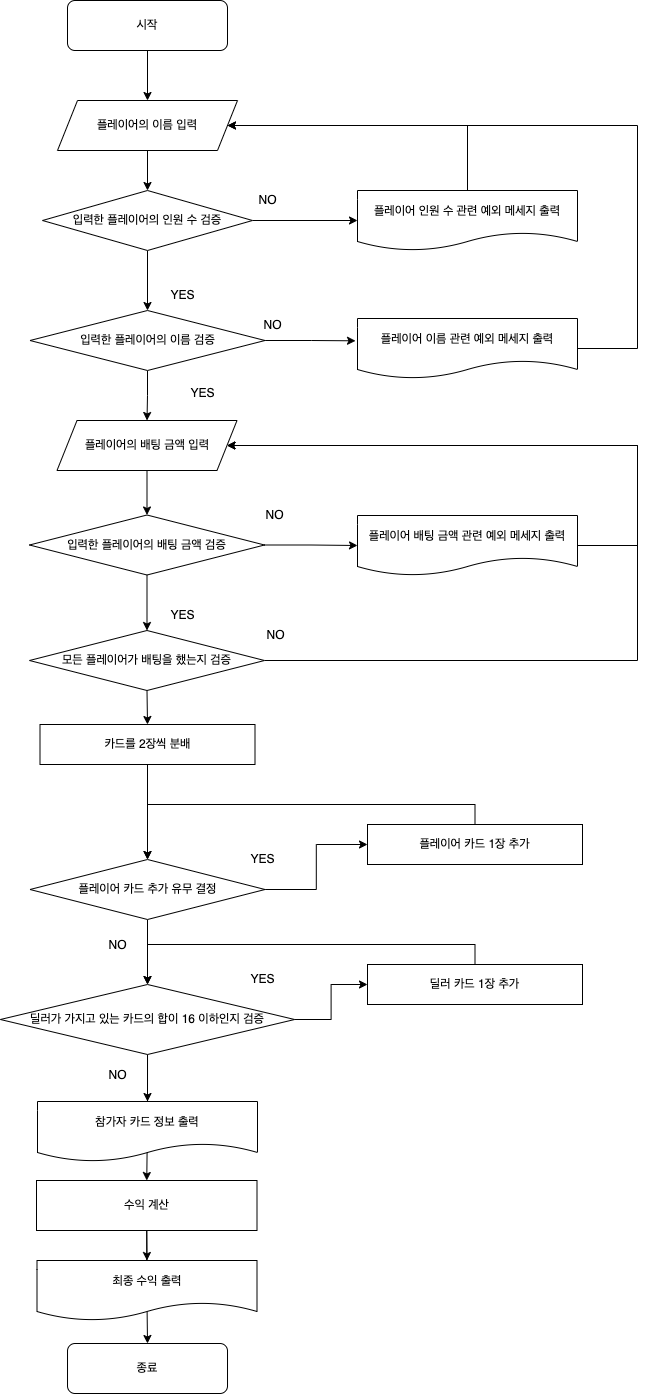

The diagram above was exported from draw.io. Its source (the exported page's mxGraphModel, read from the mxfile embedded in the PNG):
<mxGraphModel dx="1194" dy="648" grid="1" gridSize="10" guides="1" tooltips="1" connect="1" arrows="1" fold="1" page="1" pageScale="1" pageWidth="827" pageHeight="1169" math="0" shadow="0">
  <root>
    <mxCell id="0" />
    <mxCell id="1" parent="0" />
    <mxCell id="Mxf2Z47UdbrAO-vQgyeo-41" style="edgeStyle=orthogonalEdgeStyle;rounded=0;orthogonalLoop=1;jettySize=auto;html=1;exitX=0.5;exitY=1;exitDx=0;exitDy=0;" parent="1" source="Mxf2Z47UdbrAO-vQgyeo-1" target="Mxf2Z47UdbrAO-vQgyeo-2" edge="1">
      <mxGeometry relative="1" as="geometry" />
    </mxCell>
    <mxCell id="Mxf2Z47UdbrAO-vQgyeo-1" value="시작" style="rounded=1;whiteSpace=wrap;html=1;" parent="1" vertex="1">
      <mxGeometry x="130" y="40" width="160" height="50" as="geometry" />
    </mxCell>
    <mxCell id="Mxf2Z47UdbrAO-vQgyeo-7" style="edgeStyle=orthogonalEdgeStyle;rounded=0;orthogonalLoop=1;jettySize=auto;html=1;exitX=0.5;exitY=1;exitDx=0;exitDy=0;" parent="1" source="Mxf2Z47UdbrAO-vQgyeo-2" target="Mxf2Z47UdbrAO-vQgyeo-5" edge="1">
      <mxGeometry relative="1" as="geometry" />
    </mxCell>
    <mxCell id="Mxf2Z47UdbrAO-vQgyeo-2" value="플레이어의 이름 입력" style="shape=parallelogram;perimeter=parallelogramPerimeter;whiteSpace=wrap;html=1;fixedSize=1;" parent="1" vertex="1">
      <mxGeometry x="120" y="140" width="180" height="50" as="geometry" />
    </mxCell>
    <mxCell id="Mxf2Z47UdbrAO-vQgyeo-10" style="edgeStyle=orthogonalEdgeStyle;rounded=0;orthogonalLoop=1;jettySize=auto;html=1;exitX=1;exitY=0.5;exitDx=0;exitDy=0;entryX=-0.009;entryY=0.372;entryDx=0;entryDy=0;entryPerimeter=0;" parent="1" source="Mxf2Z47UdbrAO-vQgyeo-3" target="Mxf2Z47UdbrAO-vQgyeo-6" edge="1">
      <mxGeometry relative="1" as="geometry" />
    </mxCell>
    <mxCell id="Dp5Sc5aeOHCzrkoLhpcF-8" style="edgeStyle=orthogonalEdgeStyle;rounded=0;orthogonalLoop=1;jettySize=auto;html=1;exitX=0.5;exitY=1;exitDx=0;exitDy=0;" parent="1" source="Mxf2Z47UdbrAO-vQgyeo-3" target="Dp5Sc5aeOHCzrkoLhpcF-1" edge="1">
      <mxGeometry relative="1" as="geometry" />
    </mxCell>
    <mxCell id="Mxf2Z47UdbrAO-vQgyeo-3" value="입력한 플레이어의 이름 검증" style="rhombus;whiteSpace=wrap;html=1;" parent="1" vertex="1">
      <mxGeometry x="92.5" y="350" width="235" height="60" as="geometry" />
    </mxCell>
    <mxCell id="Mxf2Z47UdbrAO-vQgyeo-42" style="edgeStyle=orthogonalEdgeStyle;rounded=0;orthogonalLoop=1;jettySize=auto;html=1;exitX=0.5;exitY=0;exitDx=0;exitDy=0;entryX=1;entryY=0.5;entryDx=0;entryDy=0;" parent="1" source="Mxf2Z47UdbrAO-vQgyeo-4" target="Mxf2Z47UdbrAO-vQgyeo-2" edge="1">
      <mxGeometry relative="1" as="geometry">
        <Array as="points">
          <mxPoint x="530" y="165" />
        </Array>
      </mxGeometry>
    </mxCell>
    <mxCell id="Mxf2Z47UdbrAO-vQgyeo-4" value="플레이어 인원 수 관련 예외 메세지 출력" style="shape=document;whiteSpace=wrap;html=1;boundedLbl=1;" parent="1" vertex="1">
      <mxGeometry x="420" y="230" width="220" height="60" as="geometry" />
    </mxCell>
    <mxCell id="Mxf2Z47UdbrAO-vQgyeo-8" style="edgeStyle=orthogonalEdgeStyle;rounded=0;orthogonalLoop=1;jettySize=auto;html=1;exitX=0.5;exitY=1;exitDx=0;exitDy=0;entryX=0.5;entryY=0;entryDx=0;entryDy=0;" parent="1" source="Mxf2Z47UdbrAO-vQgyeo-5" target="Mxf2Z47UdbrAO-vQgyeo-3" edge="1">
      <mxGeometry relative="1" as="geometry" />
    </mxCell>
    <mxCell id="Mxf2Z47UdbrAO-vQgyeo-9" style="edgeStyle=orthogonalEdgeStyle;rounded=0;orthogonalLoop=1;jettySize=auto;html=1;exitX=1;exitY=0.5;exitDx=0;exitDy=0;entryX=0;entryY=0.5;entryDx=0;entryDy=0;" parent="1" source="Mxf2Z47UdbrAO-vQgyeo-5" target="Mxf2Z47UdbrAO-vQgyeo-4" edge="1">
      <mxGeometry relative="1" as="geometry" />
    </mxCell>
    <mxCell id="Mxf2Z47UdbrAO-vQgyeo-5" value="입력한 플레이어의 인원 수 검증" style="rhombus;whiteSpace=wrap;html=1;" parent="1" vertex="1">
      <mxGeometry x="105" y="230" width="210" height="60" as="geometry" />
    </mxCell>
    <mxCell id="Mxf2Z47UdbrAO-vQgyeo-43" style="edgeStyle=orthogonalEdgeStyle;rounded=0;orthogonalLoop=1;jettySize=auto;html=1;exitX=1;exitY=0.5;exitDx=0;exitDy=0;entryX=1;entryY=0.5;entryDx=0;entryDy=0;" parent="1" source="Mxf2Z47UdbrAO-vQgyeo-6" target="Mxf2Z47UdbrAO-vQgyeo-2" edge="1">
      <mxGeometry relative="1" as="geometry">
        <Array as="points">
          <mxPoint x="700" y="388" />
          <mxPoint x="700" y="165" />
        </Array>
      </mxGeometry>
    </mxCell>
    <mxCell id="Mxf2Z47UdbrAO-vQgyeo-6" value="플레이어 이름 관련 예외 메세지 출력" style="shape=document;whiteSpace=wrap;html=1;boundedLbl=1;" parent="1" vertex="1">
      <mxGeometry x="420" y="358" width="220" height="60" as="geometry" />
    </mxCell>
    <mxCell id="Mxf2Z47UdbrAO-vQgyeo-15" style="edgeStyle=orthogonalEdgeStyle;rounded=0;orthogonalLoop=1;jettySize=auto;html=1;exitX=0.5;exitY=1;exitDx=0;exitDy=0;entryX=0.5;entryY=0;entryDx=0;entryDy=0;" parent="1" source="Mxf2Z47UdbrAO-vQgyeo-12" target="Mxf2Z47UdbrAO-vQgyeo-13" edge="1">
      <mxGeometry relative="1" as="geometry" />
    </mxCell>
    <mxCell id="Mxf2Z47UdbrAO-vQgyeo-12" value="카드를 2장씩 분배" style="rounded=0;whiteSpace=wrap;html=1;" parent="1" vertex="1">
      <mxGeometry x="102.5" y="764" width="215" height="40" as="geometry" />
    </mxCell>
    <mxCell id="Mxf2Z47UdbrAO-vQgyeo-19" style="edgeStyle=orthogonalEdgeStyle;rounded=0;orthogonalLoop=1;jettySize=auto;html=1;exitX=1;exitY=0.5;exitDx=0;exitDy=0;entryX=0;entryY=0.5;entryDx=0;entryDy=0;" parent="1" source="Mxf2Z47UdbrAO-vQgyeo-13" target="Mxf2Z47UdbrAO-vQgyeo-18" edge="1">
      <mxGeometry relative="1" as="geometry" />
    </mxCell>
    <mxCell id="Mxf2Z47UdbrAO-vQgyeo-27" style="edgeStyle=orthogonalEdgeStyle;rounded=0;orthogonalLoop=1;jettySize=auto;html=1;exitX=0.5;exitY=1;exitDx=0;exitDy=0;entryX=0.5;entryY=0;entryDx=0;entryDy=0;" parent="1" source="Mxf2Z47UdbrAO-vQgyeo-13" target="Mxf2Z47UdbrAO-vQgyeo-17" edge="1">
      <mxGeometry relative="1" as="geometry" />
    </mxCell>
    <mxCell id="Mxf2Z47UdbrAO-vQgyeo-13" value="플레이어 카드 추가 유무 결정" style="rhombus;whiteSpace=wrap;html=1;" parent="1" vertex="1">
      <mxGeometry x="92.5" y="899" width="235" height="60" as="geometry" />
    </mxCell>
    <mxCell id="Mxf2Z47UdbrAO-vQgyeo-29" style="edgeStyle=orthogonalEdgeStyle;rounded=0;orthogonalLoop=1;jettySize=auto;html=1;exitX=1;exitY=0.5;exitDx=0;exitDy=0;entryX=0;entryY=0.5;entryDx=0;entryDy=0;" parent="1" source="Mxf2Z47UdbrAO-vQgyeo-17" target="Mxf2Z47UdbrAO-vQgyeo-28" edge="1">
      <mxGeometry relative="1" as="geometry" />
    </mxCell>
    <mxCell id="Mxf2Z47UdbrAO-vQgyeo-36" style="edgeStyle=orthogonalEdgeStyle;rounded=0;orthogonalLoop=1;jettySize=auto;html=1;exitX=0.5;exitY=1;exitDx=0;exitDy=0;entryX=0.5;entryY=0;entryDx=0;entryDy=0;" parent="1" source="Mxf2Z47UdbrAO-vQgyeo-17" target="Mxf2Z47UdbrAO-vQgyeo-35" edge="1">
      <mxGeometry relative="1" as="geometry" />
    </mxCell>
    <mxCell id="YlgVPNOmmzfOWzrHRHrr-2" style="edgeStyle=orthogonalEdgeStyle;rounded=0;orthogonalLoop=1;jettySize=auto;html=1;exitX=0.5;exitY=1;exitDx=0;exitDy=0;entryX=0.5;entryY=0;entryDx=0;entryDy=0;" edge="1" parent="1" source="Mxf2Z47UdbrAO-vQgyeo-17" target="YlgVPNOmmzfOWzrHRHrr-1">
      <mxGeometry relative="1" as="geometry" />
    </mxCell>
    <mxCell id="Mxf2Z47UdbrAO-vQgyeo-17" value="딜러가 가지고 있는 카드의 합이 16 이하인지 검증" style="rhombus;whiteSpace=wrap;html=1;" parent="1" vertex="1">
      <mxGeometry x="62.88" y="1024" width="294.25" height="70" as="geometry" />
    </mxCell>
    <mxCell id="Mxf2Z47UdbrAO-vQgyeo-25" style="edgeStyle=orthogonalEdgeStyle;rounded=0;orthogonalLoop=1;jettySize=auto;html=1;exitX=0.5;exitY=0;exitDx=0;exitDy=0;entryX=0.5;entryY=0;entryDx=0;entryDy=0;" parent="1" source="Mxf2Z47UdbrAO-vQgyeo-18" target="Mxf2Z47UdbrAO-vQgyeo-13" edge="1">
      <mxGeometry relative="1" as="geometry" />
    </mxCell>
    <mxCell id="Mxf2Z47UdbrAO-vQgyeo-18" value="플레이어 카드 1장 추가" style="rounded=0;whiteSpace=wrap;html=1;" parent="1" vertex="1">
      <mxGeometry x="430" y="864" width="215" height="40" as="geometry" />
    </mxCell>
    <mxCell id="Mxf2Z47UdbrAO-vQgyeo-20" value="NO" style="text;html=1;align=center;verticalAlign=middle;resizable=0;points=[];autosize=1;strokeColor=none;fillColor=none;" parent="1" vertex="1">
      <mxGeometry x="310" y="225" width="40" height="30" as="geometry" />
    </mxCell>
    <mxCell id="Mxf2Z47UdbrAO-vQgyeo-21" value="YES" style="text;html=1;align=center;verticalAlign=middle;resizable=0;points=[];autosize=1;strokeColor=none;fillColor=none;" parent="1" vertex="1">
      <mxGeometry x="220" y="320" width="50" height="30" as="geometry" />
    </mxCell>
    <mxCell id="Mxf2Z47UdbrAO-vQgyeo-22" value="NO" style="text;html=1;align=center;verticalAlign=middle;resizable=0;points=[];autosize=1;strokeColor=none;fillColor=none;" parent="1" vertex="1">
      <mxGeometry x="315" y="350" width="40" height="30" as="geometry" />
    </mxCell>
    <mxCell id="Mxf2Z47UdbrAO-vQgyeo-23" value="YES" style="text;html=1;align=center;verticalAlign=middle;resizable=0;points=[];autosize=1;strokeColor=none;fillColor=none;" parent="1" vertex="1">
      <mxGeometry x="240" y="418" width="50" height="30" as="geometry" />
    </mxCell>
    <mxCell id="Mxf2Z47UdbrAO-vQgyeo-24" value="YES" style="text;html=1;align=center;verticalAlign=middle;resizable=0;points=[];autosize=1;strokeColor=none;fillColor=none;" parent="1" vertex="1">
      <mxGeometry x="300" y="884" width="50" height="30" as="geometry" />
    </mxCell>
    <mxCell id="Mxf2Z47UdbrAO-vQgyeo-30" style="edgeStyle=orthogonalEdgeStyle;rounded=0;orthogonalLoop=1;jettySize=auto;html=1;exitX=0.5;exitY=0;exitDx=0;exitDy=0;entryX=0.5;entryY=0;entryDx=0;entryDy=0;" parent="1" source="Mxf2Z47UdbrAO-vQgyeo-28" target="Mxf2Z47UdbrAO-vQgyeo-17" edge="1">
      <mxGeometry relative="1" as="geometry" />
    </mxCell>
    <mxCell id="Mxf2Z47UdbrAO-vQgyeo-28" value="딜러 카드 1장 추가" style="rounded=0;whiteSpace=wrap;html=1;" parent="1" vertex="1">
      <mxGeometry x="430" y="1004" width="215" height="40" as="geometry" />
    </mxCell>
    <mxCell id="Mxf2Z47UdbrAO-vQgyeo-31" value="YES" style="text;html=1;align=center;verticalAlign=middle;resizable=0;points=[];autosize=1;strokeColor=none;fillColor=none;" parent="1" vertex="1">
      <mxGeometry x="300" y="1004" width="50" height="30" as="geometry" />
    </mxCell>
    <mxCell id="Mxf2Z47UdbrAO-vQgyeo-32" value="NO" style="text;html=1;align=center;verticalAlign=middle;resizable=0;points=[];autosize=1;strokeColor=none;fillColor=none;" parent="1" vertex="1">
      <mxGeometry x="160" y="970" width="40" height="30" as="geometry" />
    </mxCell>
    <mxCell id="Mxf2Z47UdbrAO-vQgyeo-33" value="NO" style="text;html=1;align=center;verticalAlign=middle;resizable=0;points=[];autosize=1;strokeColor=none;fillColor=none;" parent="1" vertex="1">
      <mxGeometry x="160" y="1100" width="40" height="30" as="geometry" />
    </mxCell>
    <mxCell id="Mxf2Z47UdbrAO-vQgyeo-35" value="참가자 카드 정보 출력" style="shape=document;whiteSpace=wrap;html=1;boundedLbl=1;" parent="1" vertex="1">
      <mxGeometry x="100" y="1141" width="220" height="60" as="geometry" />
    </mxCell>
    <mxCell id="Mxf2Z47UdbrAO-vQgyeo-37" value="종료" style="rounded=1;whiteSpace=wrap;html=1;" parent="1" vertex="1">
      <mxGeometry x="130.01" y="1383" width="160" height="50" as="geometry" />
    </mxCell>
    <mxCell id="Dp5Sc5aeOHCzrkoLhpcF-9" style="edgeStyle=orthogonalEdgeStyle;rounded=0;orthogonalLoop=1;jettySize=auto;html=1;exitX=0.5;exitY=1;exitDx=0;exitDy=0;entryX=0.5;entryY=0;entryDx=0;entryDy=0;" parent="1" source="Dp5Sc5aeOHCzrkoLhpcF-1" target="Dp5Sc5aeOHCzrkoLhpcF-3" edge="1">
      <mxGeometry relative="1" as="geometry" />
    </mxCell>
    <mxCell id="Dp5Sc5aeOHCzrkoLhpcF-1" value="플레이어의 배팅 금액 입력" style="shape=parallelogram;perimeter=parallelogramPerimeter;whiteSpace=wrap;html=1;fixedSize=1;" parent="1" vertex="1">
      <mxGeometry x="119.5" y="460" width="180" height="50" as="geometry" />
    </mxCell>
    <mxCell id="Dp5Sc5aeOHCzrkoLhpcF-6" style="edgeStyle=orthogonalEdgeStyle;rounded=0;orthogonalLoop=1;jettySize=auto;html=1;exitX=1;exitY=0.5;exitDx=0;exitDy=0;entryX=0;entryY=0.5;entryDx=0;entryDy=0;" parent="1" source="Dp5Sc5aeOHCzrkoLhpcF-3" target="Dp5Sc5aeOHCzrkoLhpcF-5" edge="1">
      <mxGeometry relative="1" as="geometry" />
    </mxCell>
    <mxCell id="Dp5Sc5aeOHCzrkoLhpcF-10" style="edgeStyle=orthogonalEdgeStyle;rounded=0;orthogonalLoop=1;jettySize=auto;html=1;exitX=0.5;exitY=1;exitDx=0;exitDy=0;entryX=0.5;entryY=0;entryDx=0;entryDy=0;" parent="1" source="Dp5Sc5aeOHCzrkoLhpcF-3" target="Dp5Sc5aeOHCzrkoLhpcF-4" edge="1">
      <mxGeometry relative="1" as="geometry" />
    </mxCell>
    <mxCell id="Dp5Sc5aeOHCzrkoLhpcF-3" value="입력한 플레이어의 배팅 금액 검증" style="rhombus;whiteSpace=wrap;html=1;" parent="1" vertex="1">
      <mxGeometry x="92" y="554.5" width="235" height="60" as="geometry" />
    </mxCell>
    <mxCell id="Dp5Sc5aeOHCzrkoLhpcF-11" style="edgeStyle=orthogonalEdgeStyle;rounded=0;orthogonalLoop=1;jettySize=auto;html=1;exitX=1;exitY=0.5;exitDx=0;exitDy=0;entryX=1;entryY=0.5;entryDx=0;entryDy=0;" parent="1" source="Dp5Sc5aeOHCzrkoLhpcF-4" target="Dp5Sc5aeOHCzrkoLhpcF-1" edge="1">
      <mxGeometry relative="1" as="geometry">
        <Array as="points">
          <mxPoint x="700" y="700" />
          <mxPoint x="700" y="485" />
        </Array>
      </mxGeometry>
    </mxCell>
    <mxCell id="Dp5Sc5aeOHCzrkoLhpcF-16" style="edgeStyle=orthogonalEdgeStyle;rounded=0;orthogonalLoop=1;jettySize=auto;html=1;exitX=0.5;exitY=1;exitDx=0;exitDy=0;entryX=0.5;entryY=0;entryDx=0;entryDy=0;" parent="1" source="Dp5Sc5aeOHCzrkoLhpcF-4" target="Mxf2Z47UdbrAO-vQgyeo-12" edge="1">
      <mxGeometry relative="1" as="geometry" />
    </mxCell>
    <mxCell id="Dp5Sc5aeOHCzrkoLhpcF-4" value="모든 플레이어가 배팅을 했는지 검증" style="rhombus;whiteSpace=wrap;html=1;" parent="1" vertex="1">
      <mxGeometry x="92" y="670" width="235" height="60" as="geometry" />
    </mxCell>
    <mxCell id="Dp5Sc5aeOHCzrkoLhpcF-7" style="edgeStyle=orthogonalEdgeStyle;rounded=0;orthogonalLoop=1;jettySize=auto;html=1;exitX=1;exitY=0.5;exitDx=0;exitDy=0;entryX=1;entryY=0.5;entryDx=0;entryDy=0;" parent="1" source="Dp5Sc5aeOHCzrkoLhpcF-5" target="Dp5Sc5aeOHCzrkoLhpcF-1" edge="1">
      <mxGeometry relative="1" as="geometry">
        <Array as="points">
          <mxPoint x="700" y="585" />
          <mxPoint x="700" y="485" />
        </Array>
      </mxGeometry>
    </mxCell>
    <mxCell id="Dp5Sc5aeOHCzrkoLhpcF-5" value="플레이어 배팅 금액 관련 예외 메세지 출력" style="shape=document;whiteSpace=wrap;html=1;boundedLbl=1;" parent="1" vertex="1">
      <mxGeometry x="420" y="555" width="220" height="60" as="geometry" />
    </mxCell>
    <mxCell id="Dp5Sc5aeOHCzrkoLhpcF-12" value="NO" style="text;html=1;align=center;verticalAlign=middle;resizable=0;points=[];autosize=1;strokeColor=none;fillColor=none;" parent="1" vertex="1">
      <mxGeometry x="317.13" y="540" width="40" height="30" as="geometry" />
    </mxCell>
    <mxCell id="Dp5Sc5aeOHCzrkoLhpcF-14" value="YES" style="text;html=1;align=center;verticalAlign=middle;resizable=0;points=[];autosize=1;strokeColor=none;fillColor=none;" parent="1" vertex="1">
      <mxGeometry x="220" y="640" width="50" height="30" as="geometry" />
    </mxCell>
    <mxCell id="Dp5Sc5aeOHCzrkoLhpcF-15" value="NO" style="text;html=1;align=center;verticalAlign=middle;resizable=0;points=[];autosize=1;strokeColor=none;fillColor=none;" parent="1" vertex="1">
      <mxGeometry x="317.5" y="660" width="40" height="30" as="geometry" />
    </mxCell>
    <mxCell id="YlgVPNOmmzfOWzrHRHrr-3" style="edgeStyle=orthogonalEdgeStyle;rounded=0;orthogonalLoop=1;jettySize=auto;html=1;exitX=0.5;exitY=1;exitDx=0;exitDy=0;entryX=0.5;entryY=0;entryDx=0;entryDy=0;" edge="1" parent="1" source="YlgVPNOmmzfOWzrHRHrr-1" target="Mxf2Z47UdbrAO-vQgyeo-38">
      <mxGeometry relative="1" as="geometry" />
    </mxCell>
    <mxCell id="YlgVPNOmmzfOWzrHRHrr-4" style="edgeStyle=orthogonalEdgeStyle;rounded=0;orthogonalLoop=1;jettySize=auto;html=1;exitX=0.5;exitY=1;exitDx=0;exitDy=0;entryX=0.5;entryY=0;entryDx=0;entryDy=0;" edge="1" parent="1" source="YlgVPNOmmzfOWzrHRHrr-1" target="Mxf2Z47UdbrAO-vQgyeo-37">
      <mxGeometry relative="1" as="geometry" />
    </mxCell>
    <mxCell id="YlgVPNOmmzfOWzrHRHrr-1" value="수익 계산" style="rounded=0;whiteSpace=wrap;html=1;" vertex="1" parent="1">
      <mxGeometry x="99" y="1220" width="220.5" height="50" as="geometry" />
    </mxCell>
    <mxCell id="Mxf2Z47UdbrAO-vQgyeo-38" value="최종 수익 출력" style="shape=document;whiteSpace=wrap;html=1;boundedLbl=1;" parent="1" vertex="1">
      <mxGeometry x="99.5" y="1300" width="220" height="60" as="geometry" />
    </mxCell>
  </root>
</mxGraphModel>